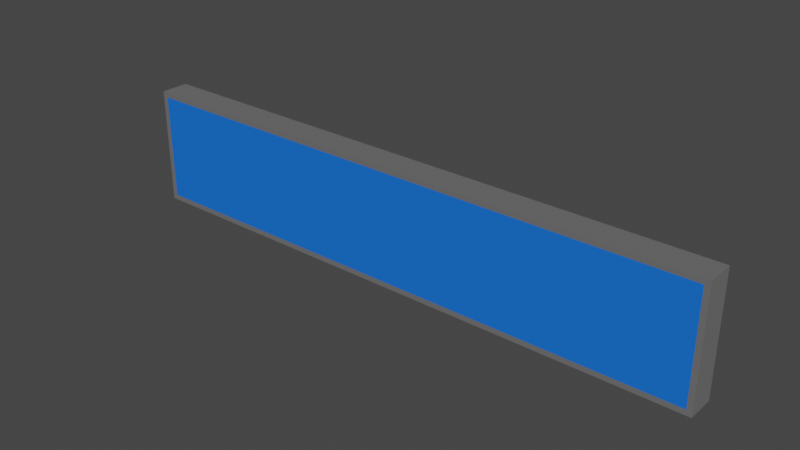 # Source: bar.blend  (saved by Blender 2.81.16; exported with 4.5.12 LTS)
import bpy
from mathutils import Matrix  # noqa: F401  (used for matrix-valued properties, if any)

bpy.ops.wm.read_factory_settings(use_empty=True)
scene = bpy.context.scene
scene.name = 'Scene'

# ---- collections
col_collection = bpy.data.collections.new('Collection'); scene.collection.children.link(col_collection)

# ---- images (referenced by path relative to the original .blend; pixels are not part of the script)
import os
ASSET_DIR = os.environ.get("B2B_ASSET_DIR", "")  # directory of the original .blend (textures are referenced by path, not embedded)
HERE = os.path.dirname(os.path.abspath(__file__))  # packed textures are extracted next to this script under _unpacked/

def load_image(name, relpath, width, height, colorspace="sRGB"):
    """Load a texture the original file referenced (path relative to the .blend, or extracted next to this script)."""
    p = next((c for c in (os.path.join(HERE, relpath), os.path.join(ASSET_DIR, relpath)) if relpath and os.path.exists(c)), "")
    if p:
        img = bpy.data.images.load(p, check_existing=True)
        img.name = name
    else:  # same state as the original file: an image datablock whose file is absent (Cycles renders it pink)
        img = bpy.data.images.new(name, width, height)
        img.source = "FILE"
        img.filepath = "//" + (relpath or name)
    img.colorspace_settings.name = colorspace
    return img
img_cube_bakedtexture_001 = load_image('Cube_BakedTexture.001', '', 2048, 2048, 'Non-Color')
img_cube_bakedtexture_002 = load_image('Cube_BakedTexture.002', '', 2048, 2048, 'Non-Color')

# ---- materials (node trees are filled in below, after node groups)
mat_metal = bpy.data.materials.new('metal')
mat_metal.alpha_threshold = 0.0
mat_metal.line_color = (0.0, 0.0, 0.0, 1.0)
mat_light = bpy.data.materials.new('light')
mat_dark = bpy.data.materials.new('dark')

# ---- node groups
ng_auto_smooth = bpy.data.node_groups.new('Auto Smooth', 'GeometryNodeTree')
_s = ng_auto_smooth.interface.new_socket(name='Geometry', in_out='OUTPUT', socket_type='NodeSocketGeometry')
_s = ng_auto_smooth.interface.new_socket(name='Geometry', in_out='INPUT', socket_type='NodeSocketGeometry')
_s = ng_auto_smooth.interface.new_socket(name='Angle', in_out='INPUT', socket_type='NodeSocketFloat')
_s.subtype = 'ANGLE'
_s.min_value = 0.0
_s.max_value = 3.142
ng_auto_smooth.is_modifier = True
_N = ng_auto_smooth.nodes; _L = ng_auto_smooth.links
n0 = _N.new('NodeGroupOutput'); n0.name = 'Group Output'; n0.location = (480, -100)
n1 = _N.new('NodeGroupInput'); n1.name = 'Group Input'; n1.location = (-420, -300)
n2 = _N.new('NodeGroupInput'); n2.name = 'Group Input.001'; n2.location = (-60, -100)
n3 = _N.new('GeometryNodeSetShadeSmooth'); n3.name = 'Set Shade Smooth'; n3.location = (120, -100)
n3.domain = 'EDGE'
n4 = _N.new('GeometryNodeSetShadeSmooth'); n4.name = 'Set Shade Smooth.001'; n4.location = (300, -100)
n5 = _N.new('GeometryNodeInputMeshEdgeAngle'); n5.name = 'Edge Angle'; n5.location = (-420, -220)
n6 = _N.new('GeometryNodeInputEdgeSmooth'); n6.name = 'Is Edge Smooth'; n6.location = (-60, -160)
n7 = _N.new('GeometryNodeInputShadeSmooth'); n7.name = 'Is Face Smooth'; n7.location = (-240, -340)
n8 = _N.new('FunctionNodeBooleanMath'); n8.name = 'Boolean Math'; n8.location = (-60, -220)
n9 = _N.new('FunctionNodeCompare'); n9.name = 'Compare'; n9.location = (-240, -180)
n9.operation = 'LESS_EQUAL'
_L.new(n5.outputs[0], n9.inputs[0])
_L.new(n4.outputs[0], n0.inputs[0])
_L.new(n1.outputs[1], n9.inputs[1])
_L.new(n9.outputs[0], n8.inputs[0])
_L.new(n7.outputs[0], n8.inputs[1])
_L.new(n2.outputs[0], n3.inputs[0])
_L.new(n6.outputs[0], n3.inputs[1])
_L.new(n3.outputs[0], n4.inputs[0])
_L.new(n8.outputs[0], n3.inputs[2])
n0.is_active_output = True

# ---- material node trees
mat_metal.use_nodes = True; mat_metal.node_tree.nodes.clear()
_N = mat_metal.node_tree.nodes; _L = mat_metal.node_tree.links
n0 = _N.new('ShaderNodeOutputMaterial'); n0.name = 'Material Output'; n0.location = (300, 300)
n1 = _N.new('ShaderNodeBsdfPrincipled'); n1.name = 'Principled BSDF'; n1.location = (10, 300)
n1.distribution = 'GGX'
n1.subsurface_method = 'BURLEY'
n1.inputs[0].default_value = (0.8689, 0.8689, 0.8689, 1.0)
n1.inputs[1].default_value = 0.9
n1.inputs[2].default_value = 0.05
n1.inputs[3].default_value = 1.45
n1.inputs[13].default_value = 0.0
n1.inputs[20].default_value = 0.0
n1.inputs[27].default_value = (0.0, 0.0, 0.0, 1.0)
n1.inputs[28].default_value = 1.0
n2 = _N.new('ShaderNodeTexImage'); n2.name = 'Image Texture'; n2.location = (0, 0)
n2.image = img_cube_bakedtexture_001
n3 = _N.new('ShaderNodeTexImage'); n3.name = 'Image Texture.001'; n3.location = (0, 0)
n3.image = img_cube_bakedtexture_002
_L.new(n1.outputs[0], n0.inputs[0])
n0.is_active_output = True
mat_light.use_nodes = True; mat_light.node_tree.nodes.clear()
_N = mat_light.node_tree.nodes; _L = mat_light.node_tree.links
n0 = _N.new('ShaderNodeOutputMaterial'); n0.name = 'Material Output'; n0.location = (300, 300)
n1 = _N.new('ShaderNodeBsdfPrincipled'); n1.name = 'Principled BSDF'; n1.location = (10, 300)
n1.distribution = 'GGX'
n1.subsurface_method = 'BURLEY'
n1.inputs[0].default_value = (0.01306, 0.1576, 0.8, 1.0)
n1.inputs[2].default_value = 0.9
n1.inputs[3].default_value = 1.45
n1.inputs[13].default_value = 0.0
n1.inputs[20].default_value = 0.0
n1.inputs[27].default_value = (0.0, 0.0, 0.0, 1.0)
n1.inputs[28].default_value = 1.0
n2 = _N.new('ShaderNodeTexImage'); n2.name = 'Image Texture'; n2.location = (0, 0)
n2.image = img_cube_bakedtexture_001
n3 = _N.new('ShaderNodeTexImage'); n3.name = 'Image Texture.001'; n3.location = (0, 0)
n3.image = img_cube_bakedtexture_002
_L.new(n1.outputs[0], n0.inputs[0])
n0.is_active_output = True
mat_dark.use_nodes = True; mat_dark.node_tree.nodes.clear()
_N = mat_dark.node_tree.nodes; _L = mat_dark.node_tree.links
n0 = _N.new('ShaderNodeOutputMaterial'); n0.name = 'Material Output'; n0.location = (276, 328)
n1 = _N.new('ShaderNodeBsdfPrincipled'); n1.name = 'Principled BSDF'; n1.location = (-14, 328)
n1.distribution = 'GGX'
n1.subsurface_method = 'BURLEY'
n1.inputs[0].default_value = (0.04849, 0.03525, 0.8, 1.0)
n1.inputs[2].default_value = 0.9
n1.inputs[3].default_value = 1.45
n1.inputs[13].default_value = 0.0
n1.inputs[20].default_value = 0.0
n1.inputs[27].default_value = (0.0, 0.0, 0.0, 1.0)
n1.inputs[28].default_value = 1.0
n2 = _N.new('ShaderNodeTexImage'); n2.name = 'Image Texture'; n2.location = (0, 0)
n2.image = img_cube_bakedtexture_001
n3 = _N.new('ShaderNodeTexImage'); n3.name = 'Image Texture.001'; n3.location = (0, 0)
n3.image = img_cube_bakedtexture_002
_L.new(n1.outputs[0], n0.inputs[0])
n0.is_active_output = True

# ---- world
world_world = bpy.data.worlds.new('World'); scene.world = world_world
world_world.use_nodes = True; world_world.node_tree.nodes.clear()
_N = world_world.node_tree.nodes; _L = world_world.node_tree.links
n0 = _N.new('ShaderNodeOutputWorld'); n0.name = 'World Output'; n0.location = (300, 300)
n1 = _N.new('ShaderNodeBackground'); n1.name = 'Background'; n1.location = (10, 300)
n1.inputs[0].default_value = (0.05088, 0.05088, 0.05088, 1.0)
_L.new(n1.outputs[0], n0.inputs[0])
n0.is_active_output = True
world_world.color = (0.05088, 0.05088, 0.05088)
world_world.use_sun_shadow = False
world_world.sun_shadow_jitter_overblur = 0.0

# ---- meshes
me_cube = bpy.data.meshes.new('Cube')
me_cube.from_pydata([(1.964, 0.3645, -0.1), (1.964, -0.3645, -0.1), (-1.964, 0.3645, -0.1), (-1.964, -0.3645, -0.1), (-2.0, 0.4, -0.1), (-2.0, -0.4, -0.1), (2.0, 0.4, -0.1), (2.0, -0.4, -0.1), (1.238, -0.309, 0.06548), (1.238, 0.2475, 0.07555), (1.238, 0.1808, 0.08338), (-1.964, 0.3645, 0.05346), (2.0, -0.4, 0.08), (1.98, -0.38, 0.1), (2.0, -0.4, 0.09172), (1.992, -0.3917, 0.1), (-1.98, -0.38, 0.1), (-2.0, -0.4, 0.08), (-1.992, -0.3917, 0.1), (-2.0, -0.4, 0.09172), (2.0, 0.4, 0.08), (1.98, 0.38, 0.1), (2.0, 0.4, 0.09172), (1.992, 0.3917, 0.1), (-1.98, 0.38, 0.1), (-2.0, 0.4, 0.08), (-1.992, 0.3917, 0.1), (-2.0, 0.4, 0.09172), (1.974, 0.3745, 0.1), (1.964, 0.3645, 0.09), (1.969, 0.3686, 0.1), (1.964, 0.3645, 0.09586), (1.974, -0.3745, 0.1), (1.964, -0.3645, 0.09), (1.969, -0.3686, 0.1), (1.964, -0.3645, 0.09586), (-1.964, 0.3645, 0.09), (-1.974, 0.3745, 0.1), (-1.964, 0.3645, 0.09586), (-1.969, 0.3686, 0.1), (-1.964, -0.3645, 0.09), (-1.974, -0.3745, 0.1), (-1.964, -0.3645, 0.09586), (-1.969, -0.3686, 0.1), (1.964, 0.3645, 0.05346), (1.964, -0.3645, 0.05346), (1.964, 0.309, 0.06548), (1.964, 0.2475, 0.07555), (1.964, 0.1808, 0.08338), (1.964, 0.1101, 0.08873), (1.964, 0.03698, 0.09145), (1.964, -0.03698, 0.09145), (1.964, -0.1101, 0.08873), (1.964, -0.1808, 0.08338), (1.964, -0.2475, 0.07555), (1.964, -0.309, 0.06548), (-1.964, -0.3645, 0.05346), (1.238, 0.1101, 0.08873), (-1.964, -0.309, 0.06548), (-1.964, -0.2475, 0.07555), (-1.964, -0.1808, 0.08338), (-1.964, -0.1101, 0.08873), (-1.964, -0.03698, 0.09145), (-1.964, 0.03698, 0.09145), (-1.964, 0.1101, 0.08873), (-1.964, 0.1808, 0.08338), (-1.964, 0.2475, 0.07555), (-1.964, 0.309, 0.06548), (1.238, 0.309, 0.06548), (1.238, -0.2475, 0.07555), (1.238, -0.1808, 0.08338), (1.238, -0.1101, 0.08873), (1.238, -0.03698, 0.09145), (1.238, 0.03698, 0.09145), (1.238, 0.3645, 0.05346), (1.238, -0.3645, 0.05346)], [], [(29, 36, 11, 74, 44), (4, 25, 20, 6), (2, 0, 1, 3), (7, 12, 17, 5), (2, 3, 5, 4), (0, 2, 4, 6), (28, 32, 13, 21), (3, 1, 7, 5), (5, 17, 25, 4), (1, 0, 6, 7), (36, 40, 56, 58, 59, 60, 61, 62, 63, 64, 65, 66, 67, 11), (37, 28, 21, 24, 16, 13, 32, 41), (40, 33, 45, 75, 56), (13, 16, 18, 15), (15, 18, 19, 14), (14, 19, 17, 12), (21, 13, 15, 23), (23, 15, 14, 22), (22, 14, 12, 20), (16, 24, 26, 18), (18, 26, 27, 19), (19, 27, 25, 17), (24, 21, 23, 26), (26, 23, 22, 27), (27, 22, 20, 25), (6, 20, 12, 7), (33, 40, 42, 35), (35, 42, 43, 34), (34, 43, 41, 32), (29, 33, 35, 31), (31, 35, 34, 30), (30, 34, 32, 28), (40, 36, 38, 42), (42, 38, 39, 43), (43, 39, 37, 41), (36, 29, 31, 38), (38, 31, 30, 39), (39, 30, 28, 37), (73, 72, 51, 50), (56, 75, 8, 58), (58, 8, 69, 59), (59, 69, 70, 60), (60, 70, 71, 61), (61, 71, 72, 62), (62, 72, 73, 63), (63, 73, 57, 64), (64, 57, 10, 65), (65, 10, 9, 66), (66, 9, 68, 67), (67, 68, 74, 11), (33, 29, 44, 46, 47, 48, 49, 50, 51, 52, 53, 54, 55, 45), (70, 69, 54, 53), (68, 9, 47, 46), (57, 73, 50, 49), (71, 70, 53, 52), (10, 57, 49, 48), (72, 71, 52, 51), (69, 8, 55, 54), (9, 10, 48, 47), (74, 68, 46, 44), (8, 75, 45, 55)])
me_cube.polygons.foreach_set('use_smooth', [True] * 61)
me_cube.polygons.foreach_set('material_index', [0, 0, 1, 0, 0, 0, 0, 0, 0, 0, 0, 0, 0, 0, 0, 0, 0, 0, 0, 0, 0, 0, 0, 0, 0, 0, 0, 0, 0, 0, 0, 0, 0, 0, 0, 0, 0, 0, 2, 1, 1, 1, 1, 1, 1, 1, 1, 1, 1, 1, 0, 2, 2, 2, 2, 2, 2, 2, 2, 2, 2])
_k = set([(11, 67), (11, 74), (44, 46), (45, 55), (46, 47), (47, 48), (48, 49), (49, 50), (50, 51), (51, 52), (52, 53), (53, 54), (54, 55), (56, 58), (56, 75), (58, 59), (59, 60), (60, 61), (61, 62), (62, 63), (63, 64), (64, 65), (65, 66), (66, 67)])
me_cube.attributes.new('sharp_edge', 'BOOLEAN', 'EDGE').data.foreach_set('value', [ (min(e.vertices), max(e.vertices)) in _k for e in me_cube.edges])
_uv = me_cube.uv_layers.new(name='UVMap')
_uv.uv.foreach_set('vector', [0.3527, 0.9338, 0.1154, 0.691, 0.1209, 0.6894, 0.2984, 0.8721, 0.3557, 0.9309, 0.05781, 0.7151, 0.0781, 0.709, 0.3408, 0.9866, 0.3275, 0.9999, 0.6079, 0.02615, 0.6079, 0.9892, 0.4292, 0.9892, 0.4292, 0.02615, 0.302, 0.0001446, 0.327, 0.01951, 0.05116, 0.4036, 0.01299, 0.4083, 0.04942, 0.7182, 0.0001446, 0.4067, 0.01299, 0.4083, 0.05781, 0.7151, 0.3178, 0.9997, 0.04942, 0.7182, 0.05781, 0.7151, 0.3275, 0.9999, 0.8196, 0.1984, 0.8196, 0.03424, 0.8225, 0.03132, 0.8225, 0.1996, 0.0001446, 0.4067, 0.2861, 0.002708, 0.302, 0.0001446, 0.01299, 0.4083, 0.01299, 0.4083, 0.05116, 0.4036, 0.0781, 0.709, 0.05781, 0.7151, 0.8796, 0.03405, 0.8796, 0.1961, 0.8717, 0.204, 0.8717, 0.02615, 0.1154, 0.691, 0.09338, 0.4175, 0.1023, 0.4176, 0.1037, 0.4347, 0.1041, 0.4639, 0.1043, 0.4989, 0.1053, 0.5372, 0.1094, 0.578, 0.112, 0.6194, 0.1141, 0.6458, 0.1155, 0.6589, 0.1172, 0.6711, 0.1191, 0.6817, 0.1209, 0.6894, 0.1006, 0.6985, 0.3479, 0.9528, 0.3477, 0.9616, 0.0953, 0.701, 0.0707, 0.4096, 0.3405, 0.04766, 0.3421, 0.05889, 0.07666, 0.4115, 0.09338, 0.4175, 0.3518, 0.0804, 0.3557, 0.08336, 0.2968, 0.1607, 0.1023, 0.4176, 0.3405, 0.04766, 0.0707, 0.4096, 0.06464, 0.4077, 0.3388, 0.03621, 0.3388, 0.03621, 0.06464, 0.4077, 0.0583, 0.4057, 0.3354, 0.02579, 0.3354, 0.02579, 0.0583, 0.4057, 0.05116, 0.4036, 0.327, 0.01951, 0.8225, 0.1996, 0.8225, 0.03132, 0.8255, 0.02833, 0.8255, 0.2022, 0.8255, 0.2022, 0.8255, 0.02833, 0.8286, 0.02616, 0.8286, 0.204, 0.8286, 0.204, 0.8286, 0.02616, 0.8317, 0.02615, 0.8317, 0.204, 0.0707, 0.4096, 0.0953, 0.701, 0.08976, 0.7036, 0.06464, 0.4077, 0.06464, 0.4077, 0.08976, 0.7036, 0.08356, 0.7064, 0.0583, 0.4057, 0.0583, 0.4057, 0.08356, 0.7064, 0.0781, 0.709, 0.05116, 0.4036, 0.0953, 0.701, 0.3477, 0.9616, 0.3476, 0.9716, 0.08976, 0.7036, 0.08976, 0.7036, 0.3476, 0.9716, 0.3458, 0.9818, 0.08356, 0.7064, 0.08356, 0.7064, 0.3458, 0.9818, 0.3408, 0.9866, 0.0781, 0.709, 0.8717, 0.204, 0.8317, 0.204, 0.8317, 0.02615, 0.8717, 0.02615, 0.3518, 0.0804, 0.09338, 0.4175, 0.08766, 0.4153, 0.3459, 0.07602, 0.3459, 0.07602, 0.08766, 0.4153, 0.08239, 0.4134, 0.3436, 0.06889, 0.3436, 0.06889, 0.08239, 0.4134, 0.07666, 0.4115, 0.3421, 0.05889, 0.8113, 0.1963, 0.8112, 0.03907, 0.814, 0.03905, 0.814, 0.1963, 0.814, 0.1963, 0.814, 0.03905, 0.8167, 0.03708, 0.8168, 0.1972, 0.8168, 0.1972, 0.8167, 0.03708, 0.8196, 0.03424, 0.8196, 0.1984, 0.09338, 0.4175, 0.1154, 0.691, 0.1108, 0.6935, 0.08766, 0.4153, 0.08766, 0.4153, 0.1108, 0.6935, 0.1059, 0.696, 0.08239, 0.4134, 0.08239, 0.4134, 0.1059, 0.696, 0.1006, 0.6985, 0.07666, 0.4115, 0.1154, 0.691, 0.3527, 0.9338, 0.3492, 0.9372, 0.1108, 0.6935, 0.1108, 0.6935, 0.3492, 0.9372, 0.348, 0.944, 0.1059, 0.696, 0.1059, 0.696, 0.348, 0.944, 0.3479, 0.9528, 0.1006, 0.6985, 0.6083, 0.9107, 0.6083, 0.8926, 0.7863, 0.8926, 0.7863, 0.9107, 0.6083, 0.8112, 0.6083, 0.02615, 0.6222, 0.02615, 0.6222, 0.8112, 0.6222, 0.8112, 0.6222, 0.02615, 0.6375, 0.02615, 0.6375, 0.8112, 0.6375, 0.8112, 0.6375, 0.02615, 0.6539, 0.02615, 0.6539, 0.8112, 0.6539, 0.8112, 0.6539, 0.02615, 0.6713, 0.02615, 0.6713, 0.8112, 0.6713, 0.8112, 0.6713, 0.02615, 0.6892, 0.02615, 0.6892, 0.8112, 0.6892, 0.8112, 0.6892, 0.02615, 0.7074, 0.02615, 0.7074, 0.8112, 0.7074, 0.8112, 0.7074, 0.02615, 0.7253, 0.02615, 0.7253, 0.8112, 0.7253, 0.8112, 0.7253, 0.02615, 0.7427, 0.02615, 0.7427, 0.8112, 0.7427, 0.8112, 0.7427, 0.02615, 0.7591, 0.02615, 0.7591, 0.8112, 0.7591, 0.8112, 0.7591, 0.02615, 0.7744, 0.02615, 0.7744, 0.8112, 0.7744, 0.8112, 0.7744, 0.02615, 0.7883, 0.02615, 0.7883, 0.8112, 0.8112, 0.03907, 0.8113, 0.1963, 0.7887, 0.1966, 0.7957, 0.1622, 0.8014, 0.1241, 0.8057, 0.08281, 0.8085, 0.03909, 0.8088, 0.03906, 0.8091, 0.03905, 0.8096, 0.03902, 0.81, 0.039, 0.8105, 0.03896, 0.8109, 0.0389, 0.8112, 0.03883, 0.6083, 0.8572, 0.6083, 0.8408, 0.7863, 0.8408, 0.7863, 0.8572, 0.6083, 0.9777, 0.6083, 0.9625, 0.7863, 0.9625, 0.7863, 0.9777, 0.6083, 0.9286, 0.6083, 0.9107, 0.7863, 0.9107, 0.7863, 0.9286, 0.6083, 0.8746, 0.6083, 0.8572, 0.7863, 0.8572, 0.7863, 0.8746, 0.6083, 0.946, 0.6083, 0.9286, 0.7863, 0.9286, 0.7863, 0.946, 0.6083, 0.8926, 0.6083, 0.8746, 0.7863, 0.8746, 0.7863, 0.8926, 0.6083, 0.8408, 0.6083, 0.8255, 0.7863, 0.8255, 0.7863, 0.8408, 0.6083, 0.9625, 0.6083, 0.946, 0.7863, 0.946, 0.7863, 0.9625, 0.6083, 0.9917, 0.6083, 0.9777, 0.7863, 0.9777, 0.7863, 0.9917, 0.6083, 0.8255, 0.6083, 0.8116, 0.7863, 0.8116, 0.7863, 0.8255])
_uv.active_render = True
_uv = me_cube.uv_layers.new(name='text')
_uv.uv.foreach_set('vector', [0.0, 1.863e-09, 0.0, 1.863e-09, 0.0, 1.863e-09, 0.0, 1.863e-09, 0.0, 1.863e-09, 0.0, 1.863e-09, 0.0, 1.863e-09, 0.0, 1.863e-09, 0.0, 1.863e-09, 0.0, 0.0, 1.0, 0.0, 1.0, 0.5, 0.0, 0.5, 0.0, 1.863e-09, 0.0, 1.863e-09, 0.0, 1.863e-09, 0.0, 1.863e-09, 0.0, 1.863e-09, 0.0, 1.863e-09, 0.0, 1.863e-09, 0.0, 1.863e-09, 0.0, 1.863e-09, 0.0, 1.863e-09, 0.0, 1.863e-09, 0.0, 1.863e-09, 0.0, 1.863e-09, 0.0, 1.863e-09, 0.0, 1.863e-09, 0.0, 1.863e-09, 0.0, 1.863e-09, 0.0, 1.863e-09, 0.0, 1.863e-09, 0.0, 1.863e-09, 0.0, 1.863e-09, 0.0, 1.863e-09, 0.0, 1.863e-09, 0.0, 1.863e-09, 0.0, 1.863e-09, 0.0, 1.863e-09, 0.0, 1.863e-09, 0.0, 1.863e-09, 0.0, 1.863e-09, 0.0, 1.863e-09, 0.0, 1.863e-09, 0.0, 1.863e-09, 0.0, 1.863e-09, 0.0, 1.863e-09, 0.0, 1.863e-09, 0.0, 1.863e-09, 0.0, 1.863e-09, 0.0, 1.863e-09, 0.0, 1.863e-09, 0.0, 1.863e-09, 0.0, 1.863e-09, 0.0, 1.863e-09, 0.0, 1.863e-09, 0.0, 1.863e-09, 0.0, 1.863e-09, 0.0, 1.863e-09, 0.0, 1.863e-09, 0.0, 1.863e-09, 0.0, 1.863e-09, 0.0, 1.863e-09, 0.0, 1.863e-09, 0.0, 1.863e-09, 0.0, 1.863e-09, 0.0, 1.863e-09, 0.0, 1.863e-09, 0.0, 1.863e-09, 0.0, 1.863e-09, 0.0, 1.863e-09, 0.0, 1.863e-09, 0.0, 1.863e-09, 0.0, 1.863e-09, 0.0, 1.863e-09, 0.0, 1.863e-09, 0.0, 1.863e-09, 0.0, 1.863e-09, 0.0, 1.863e-09, 0.0, 1.863e-09, 0.0, 1.863e-09, 0.0, 1.863e-09, 0.0, 1.863e-09, 0.0, 1.863e-09, 0.0, 1.863e-09, 0.0, 1.863e-09, 0.0, 1.863e-09, 0.0, 1.863e-09, 0.0, 1.863e-09, 0.0, 1.863e-09, 0.0, 1.863e-09, 0.0, 1.863e-09, 0.0, 1.863e-09, 0.0, 1.863e-09, 0.0, 1.863e-09, 0.0, 1.863e-09, 0.0, 1.863e-09, 0.0, 1.863e-09, 0.0, 1.863e-09, 0.0, 1.863e-09, 0.0, 1.863e-09, 0.0, 1.863e-09, 0.0, 1.863e-09, 0.0, 1.863e-09, 0.0, 1.863e-09, 0.0, 1.863e-09, 0.0, 1.863e-09, 0.0, 1.863e-09, 0.0, 1.863e-09, 0.0, 1.863e-09, 0.0, 1.863e-09, 0.0, 1.863e-09, 0.0, 1.863e-09, 0.0, 1.863e-09, 0.0, 1.863e-09, 0.0, 1.863e-09, 0.0, 1.863e-09, 0.0, 1.863e-09, 0.0, 1.863e-09, 0.0, 1.863e-09, 0.0, 1.863e-09, 0.0, 1.863e-09, 0.0, 1.863e-09, 0.0, 1.863e-09, 0.0, 1.863e-09, 0.0, 1.863e-09, 0.0, 1.863e-09, 0.0, 1.863e-09, 0.0, 1.863e-09, 0.0, 1.863e-09, 0.0, 1.863e-09, 0.0, 1.863e-09, 0.0, 1.863e-09, 0.0, 1.863e-09, 0.0, 1.863e-09, 0.0, 1.863e-09, 0.0, 1.863e-09, 0.0, 1.863e-09, 0.0, 1.863e-09, 0.0, 1.863e-09, 0.0, 1.863e-09, 0.0, 1.863e-09, 0.0, 1.863e-09, 0.0, 1.863e-09, 0.0, 1.863e-09, 0.0, 1.863e-09, 0.0, 1.863e-09, 0.0, 1.863e-09, 0.0, 1.863e-09, 0.0, 1.863e-09, 0.0, 1.863e-09, 0.0, 1.863e-09, 0.0, 1.863e-09, 0.0, 1.863e-09, 0.0, 1.863e-09, 0.0, 1.863e-09, 0.0, 1.863e-09, 0.0, 1.863e-09, 0.0, 1.863e-09, 0.0, 1.863e-09, 0.0, 1.863e-09, 0.0, 1.863e-09, 0.0, 1.863e-09, 0.0, 1.863e-09, 0.0, 1.863e-09, 0.0, 1.863e-09, 0.0, 1.863e-09, 0.0, 1.863e-09, 0.8151, 0.7747, 0.8151, 0.7244, 1.0, 0.7244, 1.0, 0.7747, 4.351e-05, 0.4996, 0.8151, 0.4997, 0.8151, 0.5383, 4.33e-05, 0.5383, 4.33e-05, 0.5383, 0.8151, 0.5383, 0.8151, 0.5807, 4.33e-05, 0.5807, 4.33e-05, 0.5807, 0.8151, 0.5807, 0.8151, 0.6264, 4.327e-05, 0.6264, 4.327e-05, 0.6264, 0.8151, 0.6264, 0.8151, 0.6746, 4.324e-05, 0.6746, 4.324e-05, 0.6746, 0.8151, 0.6746, 0.8151, 0.7244, 4.324e-05, 0.7244, 4.324e-05, 0.7244, 0.8151, 0.7244, 0.8151, 0.7747, 4.327e-05, 0.7748, 4.327e-05, 0.7748, 0.8151, 0.7747, 0.8151, 0.8245, 4.33e-05, 0.8246, 4.33e-05, 0.8246, 0.8151, 0.8245, 0.8151, 0.8728, 4.348e-05, 0.8728, 4.348e-05, 0.8728, 0.8151, 0.8728, 0.8151, 0.9185, 4.354e-05, 0.9185, 4.354e-05, 0.9185, 0.8151, 0.9185, 0.8151, 0.9609, 4.375e-05, 0.9609, 4.375e-05, 0.9609, 0.8151, 0.9609, 0.8151, 0.9995, 4.375e-05, 0.9995, 0.0, 1.863e-09, 0.0, 1.863e-09, 0.0, 1.863e-09, 0.0, 1.863e-09, 0.0, 1.863e-09, 0.0, 1.863e-09, 0.0, 1.863e-09, 0.0, 1.863e-09, 0.0, 1.863e-09, 0.0, 1.863e-09, 0.0, 1.863e-09, 0.0, 1.863e-09, 0.0, 1.863e-09, 0.0, 1.863e-09, 0.8151, 0.6264, 0.8151, 0.5807, 1.0, 0.5807, 1.0, 0.6264, 0.8151, 0.9609, 0.8151, 0.9185, 1.0, 0.9185, 1.0, 0.9609, 0.8151, 0.8245, 0.8151, 0.7747, 1.0, 0.7747, 1.0, 0.8245, 0.8151, 0.6746, 0.8151, 0.6264, 1.0, 0.6264, 1.0, 0.6746, 0.8151, 0.8728, 0.8151, 0.8245, 1.0, 0.8245, 1.0, 0.8728, 0.8151, 0.7244, 0.8151, 0.6746, 1.0, 0.6746, 1.0, 0.7244, 0.8151, 0.5807, 0.8151, 0.5383, 1.0, 0.5383, 1.0, 0.5807, 0.8151, 0.9185, 0.8151, 0.8728, 1.0, 0.8728, 1.0, 0.9185, 0.8151, 0.9995, 0.8151, 0.9609, 1.0, 0.9609, 1.0, 0.9995, 0.8151, 0.5383, 0.8151, 0.4997, 1.0, 0.4997, 1.0, 0.5383])
me_cube.materials.append(mat_metal)
me_cube.materials.append(mat_light)
me_cube.materials.append(mat_dark)
me_cube.use_remesh_preserve_volume = False
me_cube.use_remesh_preserve_attributes = False
me_cube.use_mirror_vertex_groups = False
me_cube.update()

# ---- objects
ob_cube = bpy.data.objects.new('Cube', me_cube)

# ---- transforms, parenting, visibility, modifiers, constraints
ob_cube.location = (0.0, 0.0, 0.0)
ob_cube.rotation_euler = (-1.571, -0.0, 0.0)
ob_cube.lock_rotations_4d = False
ob_cube.empty_display_type = 'ARROWS'
ob_cube.lineart.crease_threshold = 0.0
_m = ob_cube.modifiers.new('Auto Smooth', 'NODES')
_m.node_group = ng_auto_smooth
_gi = [s.identifier for s in ng_auto_smooth.interface.items_tree if s.item_type == 'SOCKET' and s.in_out == 'INPUT']
_m[_gi[1]] = 0.5236  # Angle

# ---- collection membership
col_collection.objects.link(ob_cube)

# ---- scene / render settings (as saved in the file)
scene.frame_start = 1; scene.frame_end = 250; scene.frame_set(122)
scene.render.engine = 'CYCLES'
scene.cycles.use_denoising = False
scene.cycles.samples = 128
scene.cycles.sampling_pattern = 'TABULATED_SOBOL'
scene.cycles.use_adaptive_sampling = False
scene.cycles.use_light_tree = False
scene.cycles.bake_type = 'ROUGHNESS'
scene.view_settings.view_transform = 'Filmic'
bpy.context.view_layer.update()

# ---- added for rendering (the .blend has no active camera and no usable light): camera, sun
cam_auto = bpy.data.cameras.new('AutoCamera')
cam_auto.lens = 50.0
cam_auto.sensor_width = 36.0
cam_auto.clip_end = 1000.0
ob_auto_camera = bpy.data.objects.new('AutoCamera', cam_auto)
scene.collection.objects.link(ob_auto_camera)
ob_auto_camera.location = (3.77872, -4.53447, 3.02298)
ob_auto_camera.rotation_euler = (1.09748, -7.21219e-08, 0.694738)
scene.camera = ob_auto_camera
light_auto_sun = bpy.data.lights.new('AutoSun', 'SUN')
light_auto_sun.energy = 3.0
light_auto_sun.angle = 0.0523599
ob_auto_sun = bpy.data.objects.new('AutoSun', light_auto_sun)
scene.collection.objects.link(ob_auto_sun)
ob_auto_sun.rotation_euler = (0.872665, 0.174533, 0.523599)
bpy.context.view_layer.update()
